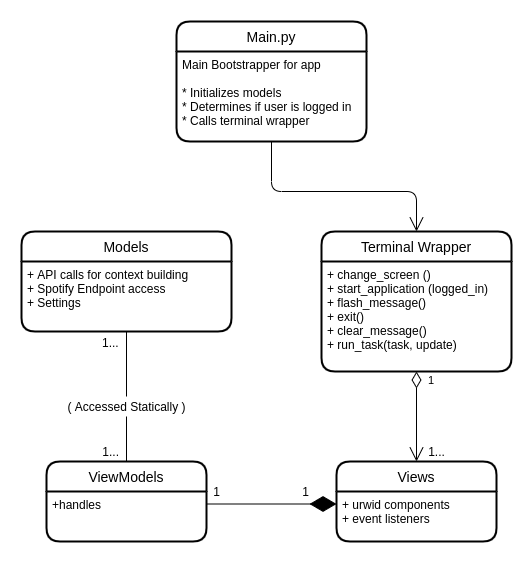

The diagram above was exported from draw.io. Its source (the exported page's mxGraphModel, read from the mxfile embedded in the PNG):
<mxGraphModel dx="1002" dy="681" grid="1" gridSize="10" guides="1" tooltips="1" connect="1" arrows="1" fold="1" page="1" pageScale="1" pageWidth="850" pageHeight="1100" math="0" shadow="0" extFonts="Permanent Marker^https://fonts.googleapis.com/css?family=Permanent+Marker">
  <root>
    <mxCell id="0" />
    <mxCell id="1" parent="0" />
    <mxCell id="9SMaq9h--wvi3hddmkyM-11" value="" style="endArrow=diamondThin;endFill=1;endSize=24;html=1;entryX=0;entryY=0.25;entryDx=0;entryDy=0;exitX=1;exitY=0.25;exitDx=0;exitDy=0;" parent="1" source="9SMaq9h--wvi3hddmkyM-2" target="9SMaq9h--wvi3hddmkyM-5" edge="1">
      <mxGeometry width="160" relative="1" as="geometry">
        <mxPoint x="360" y="753" as="sourcePoint" />
        <mxPoint x="470" y="860" as="targetPoint" />
      </mxGeometry>
    </mxCell>
    <mxCell id="9SMaq9h--wvi3hddmkyM-1" value="ViewModels" style="swimlane;childLayout=stackLayout;horizontal=1;startSize=30;horizontalStack=0;rounded=1;fontSize=14;fontStyle=0;strokeWidth=2;resizeParent=0;resizeLast=1;shadow=0;dashed=0;align=center;" parent="1" vertex="1">
      <mxGeometry x="190" y="710" width="160" height="80" as="geometry" />
    </mxCell>
    <mxCell id="9SMaq9h--wvi3hddmkyM-2" value="+handles&#10;" style="align=left;strokeColor=none;fillColor=none;spacingLeft=4;fontSize=12;verticalAlign=top;resizable=0;rotatable=0;part=1;" parent="9SMaq9h--wvi3hddmkyM-1" vertex="1">
      <mxGeometry y="30" width="160" height="50" as="geometry" />
    </mxCell>
    <mxCell id="9SMaq9h--wvi3hddmkyM-4" value="Views" style="swimlane;childLayout=stackLayout;horizontal=1;startSize=30;horizontalStack=0;rounded=1;fontSize=14;fontStyle=0;strokeWidth=2;resizeParent=0;resizeLast=1;shadow=0;dashed=0;align=center;" parent="1" vertex="1">
      <mxGeometry x="480" y="710" width="160" height="80" as="geometry" />
    </mxCell>
    <mxCell id="9SMaq9h--wvi3hddmkyM-5" value="+ urwid components&#10;+ event listeners" style="align=left;strokeColor=none;fillColor=none;spacingLeft=4;fontSize=12;verticalAlign=top;resizable=0;rotatable=0;part=1;" parent="9SMaq9h--wvi3hddmkyM-4" vertex="1">
      <mxGeometry y="30" width="160" height="50" as="geometry" />
    </mxCell>
    <mxCell id="9SMaq9h--wvi3hddmkyM-20" value="" style="endArrow=none;html=1;rounded=0;exitX=0.5;exitY=1;exitDx=0;exitDy=0;entryX=0.5;entryY=0;entryDx=0;entryDy=0;" parent="1" source="9SMaq9h--wvi3hddmkyM-38" target="9SMaq9h--wvi3hddmkyM-1" edge="1">
      <mxGeometry relative="1" as="geometry">
        <mxPoint x="310" y="480" as="sourcePoint" />
        <mxPoint x="470" y="480" as="targetPoint" />
      </mxGeometry>
    </mxCell>
    <mxCell id="9SMaq9h--wvi3hddmkyM-22" value="1..." style="resizable=0;html=1;align=right;verticalAlign=bottom;" parent="9SMaq9h--wvi3hddmkyM-20" connectable="0" vertex="1">
      <mxGeometry x="1" relative="1" as="geometry">
        <mxPoint x="-7" y="-1" as="offset" />
      </mxGeometry>
    </mxCell>
    <mxCell id="9SMaq9h--wvi3hddmkyM-29" value="1" style="endArrow=open;html=1;endSize=12;startArrow=diamondThin;startSize=14;startFill=0;edgeStyle=orthogonalEdgeStyle;align=left;verticalAlign=bottom;entryX=0.5;entryY=0;entryDx=0;entryDy=0;exitX=0.5;exitY=1;exitDx=0;exitDy=0;" parent="1" source="9SMaq9h--wvi3hddmkyM-28" target="9SMaq9h--wvi3hddmkyM-4" edge="1">
      <mxGeometry x="-0.6" y="10" relative="1" as="geometry">
        <mxPoint x="580" y="630" as="sourcePoint" />
        <mxPoint x="470" y="480" as="targetPoint" />
        <mxPoint as="offset" />
      </mxGeometry>
    </mxCell>
    <mxCell id="9SMaq9h--wvi3hddmkyM-30" value="1..." style="text;html=1;align=center;verticalAlign=middle;resizable=0;points=[];autosize=1;" parent="1" vertex="1">
      <mxGeometry x="565" y="690" width="30" height="20" as="geometry" />
    </mxCell>
    <mxCell id="9SMaq9h--wvi3hddmkyM-27" value="Terminal Wrapper" style="swimlane;childLayout=stackLayout;horizontal=1;startSize=30;horizontalStack=0;rounded=1;fontSize=14;fontStyle=0;strokeWidth=2;resizeParent=0;resizeLast=1;shadow=0;dashed=0;align=center;" parent="1" vertex="1">
      <mxGeometry x="465" y="480" width="190" height="140" as="geometry" />
    </mxCell>
    <mxCell id="9SMaq9h--wvi3hddmkyM-28" value="+ change_screen ()&#10;+ start_application (logged_in)&#10;+ flash_message()&#10;+ exit()&#10;+ clear_message()&#10;+ run_task(task, update)" style="align=left;strokeColor=none;fillColor=none;spacingLeft=4;fontSize=12;verticalAlign=top;resizable=0;rotatable=0;part=1;" parent="9SMaq9h--wvi3hddmkyM-27" vertex="1">
      <mxGeometry y="30" width="190" height="110" as="geometry" />
    </mxCell>
    <mxCell id="9SMaq9h--wvi3hddmkyM-37" value="" style="endArrow=open;endFill=1;endSize=12;html=1;entryX=0.5;entryY=0;entryDx=0;entryDy=0;exitX=0.5;exitY=1;exitDx=0;exitDy=0;" parent="1" source="9SMaq9h--wvi3hddmkyM-32" target="9SMaq9h--wvi3hddmkyM-27" edge="1">
      <mxGeometry width="160" relative="1" as="geometry">
        <mxPoint x="503" y="284" as="sourcePoint" />
        <mxPoint x="510" y="630" as="targetPoint" />
        <Array as="points">
          <mxPoint x="415" y="440" />
          <mxPoint x="560" y="440" />
        </Array>
      </mxGeometry>
    </mxCell>
    <mxCell id="9SMaq9h--wvi3hddmkyM-31" value="Main.py" style="swimlane;childLayout=stackLayout;horizontal=1;startSize=30;horizontalStack=0;rounded=1;fontSize=14;fontStyle=0;strokeWidth=2;resizeParent=0;resizeLast=1;shadow=0;dashed=0;align=center;" parent="1" vertex="1">
      <mxGeometry x="320" y="270" width="190" height="120" as="geometry" />
    </mxCell>
    <mxCell id="9SMaq9h--wvi3hddmkyM-32" value="Main Bootstrapper for app&#10;&#10;* Initializes models&#10;* Determines if user is logged in&#10;* Calls terminal wrapper" style="align=left;strokeColor=none;fillColor=none;spacingLeft=4;fontSize=12;verticalAlign=top;resizable=0;rotatable=0;part=1;" parent="9SMaq9h--wvi3hddmkyM-31" vertex="1">
      <mxGeometry y="30" width="190" height="90" as="geometry" />
    </mxCell>
    <mxCell id="9SMaq9h--wvi3hddmkyM-38" value="( Accessed Statically )" style="text;html=1;align=center;verticalAlign=middle;resizable=0;points=[];autosize=1;" parent="1" vertex="1">
      <mxGeometry x="205" y="645" width="130" height="20" as="geometry" />
    </mxCell>
    <mxCell id="9SMaq9h--wvi3hddmkyM-39" value="" style="endArrow=none;html=1;rounded=0;exitX=0.5;exitY=1;exitDx=0;exitDy=0;entryX=0.5;entryY=0;entryDx=0;entryDy=0;" parent="1" source="9SMaq9h--wvi3hddmkyM-14" target="9SMaq9h--wvi3hddmkyM-38" edge="1">
      <mxGeometry relative="1" as="geometry">
        <mxPoint x="270" y="580" as="sourcePoint" />
        <mxPoint x="270" y="710" as="targetPoint" />
      </mxGeometry>
    </mxCell>
    <mxCell id="9SMaq9h--wvi3hddmkyM-40" value="1..." style="resizable=0;html=1;align=left;verticalAlign=bottom;" parent="9SMaq9h--wvi3hddmkyM-39" connectable="0" vertex="1">
      <mxGeometry x="-1" relative="1" as="geometry">
        <mxPoint x="-26" y="20" as="offset" />
      </mxGeometry>
    </mxCell>
    <mxCell id="9SMaq9h--wvi3hddmkyM-13" value="Models" style="swimlane;childLayout=stackLayout;horizontal=1;startSize=30;horizontalStack=0;rounded=1;fontSize=14;fontStyle=0;strokeWidth=2;resizeParent=0;resizeLast=1;shadow=0;dashed=0;align=center;" parent="1" vertex="1">
      <mxGeometry x="165" y="480" width="210" height="100" as="geometry" />
    </mxCell>
    <mxCell id="9SMaq9h--wvi3hddmkyM-14" value="+ API calls for context building&#10;+ Spotify Endpoint access&#10;+ Settings" style="align=left;strokeColor=none;fillColor=none;spacingLeft=4;fontSize=12;verticalAlign=top;resizable=0;rotatable=0;part=1;" parent="9SMaq9h--wvi3hddmkyM-13" vertex="1">
      <mxGeometry y="30" width="210" height="70" as="geometry" />
    </mxCell>
    <mxCell id="t-RS6XI1mVnY8N2Hhbf8-1" value="1" style="text;html=1;align=center;verticalAlign=middle;resizable=0;points=[];autosize=1;" vertex="1" parent="1">
      <mxGeometry x="350" y="730" width="20" height="20" as="geometry" />
    </mxCell>
    <mxCell id="t-RS6XI1mVnY8N2Hhbf8-2" value="1" style="text;html=1;align=center;verticalAlign=middle;resizable=0;points=[];autosize=1;" vertex="1" parent="1">
      <mxGeometry x="439" y="730" width="20" height="20" as="geometry" />
    </mxCell>
  </root>
</mxGraphModel>